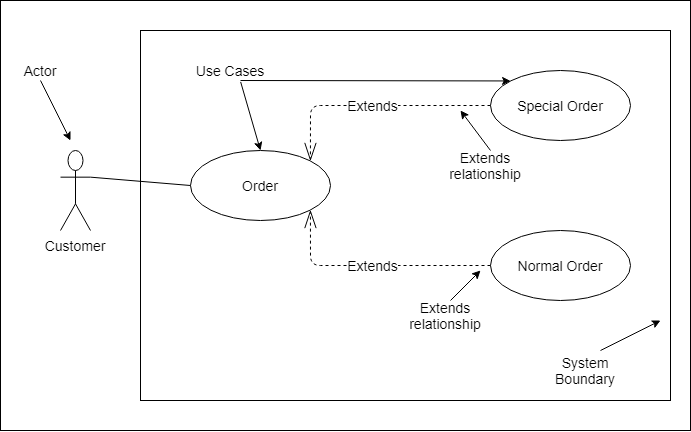

The diagram above was exported from draw.io. Its source (the exported page's mxGraphModel, read from the mxfile embedded in the PNG):
<mxGraphModel dx="1021" dy="509" grid="1" gridSize="10" guides="1" tooltips="1" connect="1" arrows="1" fold="1" page="1" pageScale="1" pageWidth="850" pageHeight="1100" math="0" shadow="0">
  <root>
    <mxCell id="0" />
    <mxCell id="1" parent="0" />
    <mxCell id="l5FsgYNCEqpLkm3gvSAi-28" value="" style="rounded=0;whiteSpace=wrap;html=1;fontSize=14;fontColor=none;" vertex="1" parent="1">
      <mxGeometry x="40" y="80" width="690" height="430" as="geometry" />
    </mxCell>
    <mxCell id="l5FsgYNCEqpLkm3gvSAi-15" value="" style="rounded=0;whiteSpace=wrap;html=1;fontColor=none;fontSize=14;" vertex="1" parent="1">
      <mxGeometry x="180" y="110" width="530" height="370" as="geometry" />
    </mxCell>
    <mxCell id="l5FsgYNCEqpLkm3gvSAi-4" value="Normal Order" style="ellipse;whiteSpace=wrap;html=1;fontSize=14;" vertex="1" parent="1">
      <mxGeometry x="530" y="310" width="140" height="70" as="geometry" />
    </mxCell>
    <mxCell id="l5FsgYNCEqpLkm3gvSAi-5" value="Special Order" style="ellipse;whiteSpace=wrap;html=1;fontSize=14;" vertex="1" parent="1">
      <mxGeometry x="530" y="150" width="140" height="70" as="geometry" />
    </mxCell>
    <mxCell id="l5FsgYNCEqpLkm3gvSAi-6" value="Order" style="ellipse;whiteSpace=wrap;html=1;fontSize=14;" vertex="1" parent="1">
      <mxGeometry x="230" y="230" width="140" height="70" as="geometry" />
    </mxCell>
    <mxCell id="l5FsgYNCEqpLkm3gvSAi-7" value="Actor" style="shape=umlActor;verticalLabelPosition=bottom;labelBackgroundColor=#ffffff;verticalAlign=top;html=1;noLabel=1;fontColor=none;fontSize=14;" vertex="1" parent="1">
      <mxGeometry x="100" y="230" width="30" height="80" as="geometry" />
    </mxCell>
    <mxCell id="l5FsgYNCEqpLkm3gvSAi-8" value="" style="endArrow=classic;html=1;fontSize=14;" edge="1" parent="1">
      <mxGeometry width="50" height="50" relative="1" as="geometry">
        <mxPoint x="530" y="230" as="sourcePoint" />
        <mxPoint x="500" y="190" as="targetPoint" />
      </mxGeometry>
    </mxCell>
    <mxCell id="l5FsgYNCEqpLkm3gvSAi-9" value="" style="endArrow=classic;html=1;fontSize=14;" edge="1" parent="1">
      <mxGeometry width="50" height="50" relative="1" as="geometry">
        <mxPoint x="80" y="160" as="sourcePoint" />
        <mxPoint x="110" y="220" as="targetPoint" />
      </mxGeometry>
    </mxCell>
    <mxCell id="l5FsgYNCEqpLkm3gvSAi-10" value="" style="endArrow=classic;html=1;fontSize=14;" edge="1" parent="1">
      <mxGeometry width="50" height="50" relative="1" as="geometry">
        <mxPoint x="640" y="430" as="sourcePoint" />
        <mxPoint x="700" y="400" as="targetPoint" />
      </mxGeometry>
    </mxCell>
    <mxCell id="l5FsgYNCEqpLkm3gvSAi-11" value="" style="endArrow=classic;html=1;entryX=0;entryY=0;entryDx=0;entryDy=0;fontSize=14;" edge="1" parent="1" target="l5FsgYNCEqpLkm3gvSAi-5">
      <mxGeometry width="50" height="50" relative="1" as="geometry">
        <mxPoint x="280" y="160" as="sourcePoint" />
        <mxPoint x="340" y="120" as="targetPoint" />
      </mxGeometry>
    </mxCell>
    <mxCell id="l5FsgYNCEqpLkm3gvSAi-12" value="" style="endArrow=classic;html=1;entryX=0.5;entryY=0;entryDx=0;entryDy=0;exitX=0.189;exitY=0.139;exitDx=0;exitDy=0;exitPerimeter=0;fontSize=14;" edge="1" parent="1" source="l5FsgYNCEqpLkm3gvSAi-15" target="l5FsgYNCEqpLkm3gvSAi-6">
      <mxGeometry width="50" height="50" relative="1" as="geometry">
        <mxPoint x="290" y="170" as="sourcePoint" />
        <mxPoint x="340" y="120" as="targetPoint" />
      </mxGeometry>
    </mxCell>
    <mxCell id="l5FsgYNCEqpLkm3gvSAi-16" value="Extends" style="endArrow=openThin;endSize=16;endFill=0;html=1;fontColor=none;exitX=0;exitY=0.5;exitDx=0;exitDy=0;entryX=1;entryY=0;entryDx=0;entryDy=0;fontSize=14;dashed=1;" edge="1" parent="1" source="l5FsgYNCEqpLkm3gvSAi-5" target="l5FsgYNCEqpLkm3gvSAi-6">
      <mxGeometry width="160" relative="1" as="geometry">
        <mxPoint x="320" y="300" as="sourcePoint" />
        <mxPoint x="480" y="300" as="targetPoint" />
        <Array as="points">
          <mxPoint x="350" y="185" />
        </Array>
      </mxGeometry>
    </mxCell>
    <mxCell id="l5FsgYNCEqpLkm3gvSAi-17" value="Extends" style="endArrow=openThin;endSize=16;endFill=0;html=1;fontColor=none;exitX=0;exitY=0.5;exitDx=0;exitDy=0;entryX=1;entryY=1;entryDx=0;entryDy=0;fontSize=14;dashed=1;" edge="1" parent="1" source="l5FsgYNCEqpLkm3gvSAi-4" target="l5FsgYNCEqpLkm3gvSAi-6">
      <mxGeometry width="160" relative="1" as="geometry">
        <mxPoint x="370" y="300" as="sourcePoint" />
        <mxPoint x="530" y="300" as="targetPoint" />
        <Array as="points">
          <mxPoint x="350" y="345" />
        </Array>
      </mxGeometry>
    </mxCell>
    <mxCell id="l5FsgYNCEqpLkm3gvSAi-18" value="" style="endArrow=classic;html=1;fontColor=none;fontSize=14;" edge="1" parent="1">
      <mxGeometry width="50" height="50" relative="1" as="geometry">
        <mxPoint x="490" y="380" as="sourcePoint" />
        <mxPoint x="520" y="350" as="targetPoint" />
      </mxGeometry>
    </mxCell>
    <mxCell id="l5FsgYNCEqpLkm3gvSAi-19" value="Extends relationship" style="text;html=1;strokeColor=none;fillColor=none;align=center;verticalAlign=middle;whiteSpace=wrap;rounded=0;fontColor=none;fontSize=14;" vertex="1" parent="1">
      <mxGeometry x="480" y="230" width="90" height="30" as="geometry" />
    </mxCell>
    <mxCell id="l5FsgYNCEqpLkm3gvSAi-20" value="Extends relationship" style="text;html=1;strokeColor=none;fillColor=none;align=center;verticalAlign=middle;whiteSpace=wrap;rounded=0;fontColor=none;fontSize=14;" vertex="1" parent="1">
      <mxGeometry x="440" y="380" width="90" height="30" as="geometry" />
    </mxCell>
    <mxCell id="l5FsgYNCEqpLkm3gvSAi-21" value="System Boundary" style="text;html=1;strokeColor=none;fillColor=none;align=center;verticalAlign=middle;whiteSpace=wrap;rounded=0;fontColor=none;fontSize=14;" vertex="1" parent="1">
      <mxGeometry x="590" y="430" width="70" height="40" as="geometry" />
    </mxCell>
    <mxCell id="l5FsgYNCEqpLkm3gvSAi-23" value="Customer" style="text;html=1;strokeColor=none;fillColor=none;align=center;verticalAlign=middle;whiteSpace=wrap;rounded=0;fontColor=none;fontSize=14;" vertex="1" parent="1">
      <mxGeometry x="85" y="310" width="60" height="30" as="geometry" />
    </mxCell>
    <mxCell id="l5FsgYNCEqpLkm3gvSAi-26" value="Actor" style="text;html=1;strokeColor=none;fillColor=none;align=center;verticalAlign=middle;whiteSpace=wrap;rounded=0;fontColor=none;fontSize=14;" vertex="1" parent="1">
      <mxGeometry x="60" y="140" width="40" height="20" as="geometry" />
    </mxCell>
    <mxCell id="l5FsgYNCEqpLkm3gvSAi-27" value="Use Cases" style="text;html=1;strokeColor=none;fillColor=none;align=center;verticalAlign=middle;whiteSpace=wrap;rounded=0;fontColor=none;fontSize=14;" vertex="1" parent="1">
      <mxGeometry x="230" y="140" width="80" height="20" as="geometry" />
    </mxCell>
    <mxCell id="l5FsgYNCEqpLkm3gvSAi-29" value="" style="endArrow=none;html=1;fontSize=14;fontColor=none;exitX=1;exitY=0.3333333333333333;exitDx=0;exitDy=0;exitPerimeter=0;entryX=0;entryY=0.5;entryDx=0;entryDy=0;" edge="1" parent="1" source="l5FsgYNCEqpLkm3gvSAi-7" target="l5FsgYNCEqpLkm3gvSAi-6">
      <mxGeometry width="50" height="50" relative="1" as="geometry">
        <mxPoint x="390" y="360" as="sourcePoint" />
        <mxPoint x="440" y="310" as="targetPoint" />
      </mxGeometry>
    </mxCell>
  </root>
</mxGraphModel>